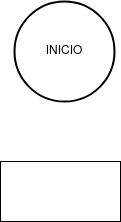

The diagram above was exported from draw.io. Its source (the exported page's mxGraphModel, read from the mxfile embedded in the PNG):
<mxGraphModel dx="1434" dy="752" grid="1" gridSize="10" guides="1" tooltips="1" connect="1" arrows="1" fold="1" page="1" pageScale="1" pageWidth="827" pageHeight="1169" background="#ffffff" math="0" shadow="0">
  <root>
    <mxCell id="0" />
    <mxCell id="1" parent="0" />
    <mxCell id="Iq0zhoombig5cAyfOp8J-2" value="INICIO" style="strokeWidth=2;html=1;shape=mxgraph.flowchart.start_2;whiteSpace=wrap;" parent="1" vertex="1">
      <mxGeometry x="364" y="50" width="100" height="100" as="geometry" />
    </mxCell>
    <mxCell id="xFrf7zsHUvB2izcnh2Wt-1" value="" style="rounded=0;whiteSpace=wrap;html=1;" vertex="1" parent="1">
      <mxGeometry x="350" y="210" width="120" height="60" as="geometry" />
    </mxCell>
  </root>
</mxGraphModel>